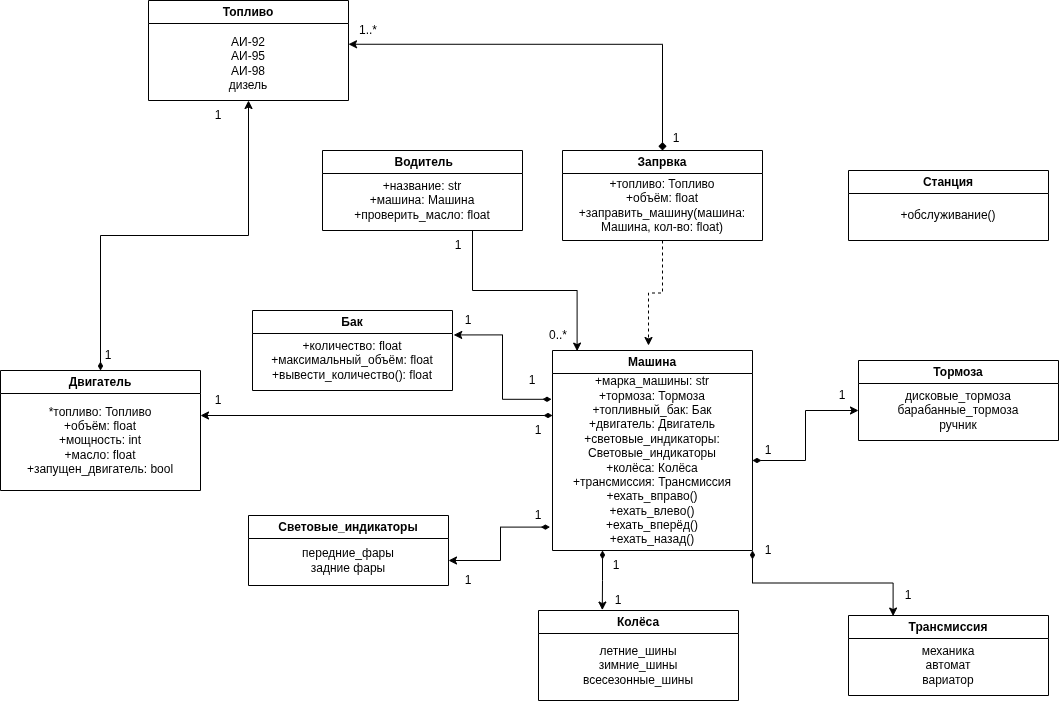

The diagram above was exported from draw.io. Its source (the exported page's mxGraphModel, read from the mxfile embedded in the PNG):
<mxGraphModel dx="1360" dy="-256" grid="1" gridSize="10" guides="1" tooltips="1" connect="1" arrows="1" fold="1" page="1" pageScale="1" pageWidth="827" pageHeight="1169" math="0" shadow="0">
  <root>
    <mxCell id="0" />
    <mxCell id="1" parent="0" />
    <object label="&amp;nbsp;Водитель" id="o39h-8iHLu7RC1-wai8S-253">
      <mxCell parent="1" style="swimlane;whiteSpace=wrap;html=1;" vertex="1">
        <mxGeometry height="80" width="200" x="592" y="1480" as="geometry">
          <mxRectangle height="30" width="140" x="40" y="40" as="alternateBounds" />
        </mxGeometry>
      </mxCell>
    </object>
    <mxCell id="o39h-8iHLu7RC1-wai8S-254" parent="o39h-8iHLu7RC1-wai8S-253" style="text;html=1;whiteSpace=wrap;strokeColor=none;fillColor=none;align=center;verticalAlign=middle;rounded=0;" value="+название: str&lt;div&gt;+машина: Машина&lt;/div&gt;&lt;div&gt;+проверить_масло: float&lt;/div&gt;" vertex="1">
      <mxGeometry height="60" width="200" y="20" as="geometry" />
    </mxCell>
    <mxCell id="o39h-8iHLu7RC1-wai8S-325" edge="1" parent="1" source="o39h-8iHLu7RC1-wai8S-255" style="edgeStyle=orthogonalEdgeStyle;rounded=0;orthogonalLoop=1;jettySize=auto;html=1;exitX=0.5;exitY=0;exitDx=0;exitDy=0;entryX=1;entryY=0.25;entryDx=0;entryDy=0;startArrow=diamond;startFill=1;" target="o39h-8iHLu7RC1-wai8S-284">
      <mxGeometry relative="1" as="geometry" />
    </mxCell>
    <mxCell id="o39h-8iHLu7RC1-wai8S-255" parent="1" style="swimlane;whiteSpace=wrap;html=1;" value="Запрвка" vertex="1">
      <mxGeometry height="90" width="200" x="832" y="1480" as="geometry" />
    </mxCell>
    <mxCell id="o39h-8iHLu7RC1-wai8S-293" edge="1" parent="o39h-8iHLu7RC1-wai8S-255" source="o39h-8iHLu7RC1-wai8S-256" style="edgeStyle=orthogonalEdgeStyle;rounded=0;orthogonalLoop=1;jettySize=auto;html=1;dashed=1;">
      <mxGeometry relative="1" as="geometry">
        <mxPoint x="86" y="195" as="targetPoint" />
      </mxGeometry>
    </mxCell>
    <mxCell id="o39h-8iHLu7RC1-wai8S-256" parent="o39h-8iHLu7RC1-wai8S-255" style="text;html=1;whiteSpace=wrap;strokeColor=none;fillColor=none;align=center;verticalAlign=middle;rounded=0;" value="+топливо: Топливо&lt;div&gt;+объём: float&lt;/div&gt;&lt;div&gt;+заправить_машину(машина: Машина, кол-во: float)&lt;/div&gt;" vertex="1">
      <mxGeometry height="70" width="200" y="20" as="geometry" />
    </mxCell>
    <mxCell id="o39h-8iHLu7RC1-wai8S-257" parent="1" style="swimlane;whiteSpace=wrap;html=1;startSize=23;" value="Станция" vertex="1">
      <mxGeometry height="70" width="200" x="1118" y="1500" as="geometry" />
    </mxCell>
    <mxCell id="o39h-8iHLu7RC1-wai8S-258" parent="o39h-8iHLu7RC1-wai8S-257" style="text;html=1;whiteSpace=wrap;strokeColor=none;fillColor=none;align=center;verticalAlign=middle;rounded=0;" value="+обслуживание()" vertex="1">
      <mxGeometry height="50" width="200" y="20" as="geometry" />
    </mxCell>
    <mxCell id="o39h-8iHLu7RC1-wai8S-259" parent="1" style="swimlane;whiteSpace=wrap;html=1;" value="Машина" vertex="1">
      <mxGeometry height="200" width="200" x="822" y="1680" as="geometry" />
    </mxCell>
    <mxCell id="o39h-8iHLu7RC1-wai8S-260" parent="o39h-8iHLu7RC1-wai8S-259" style="text;html=1;whiteSpace=wrap;strokeColor=none;fillColor=none;align=center;verticalAlign=middle;rounded=0;" value="+марка_машины: str&lt;div&gt;+тормоза: Тормоза&lt;/div&gt;&lt;div&gt;+топливный_бак: Бак&lt;/div&gt;&lt;div&gt;+двигатель: Двигатель&lt;/div&gt;&lt;div&gt;+световые_индикаторы: Световые_индикаторы&lt;/div&gt;&lt;div&gt;+колёса: Колёса&lt;/div&gt;&lt;div&gt;+трансмиссия: Трансмиссия&lt;br&gt;+ехать_вправо()&lt;/div&gt;&lt;div&gt;+ехать_влево()&lt;/div&gt;&lt;div&gt;+ехать_вперёд()&lt;/div&gt;&lt;div&gt;+ехать_назад()&lt;/div&gt;" vertex="1">
      <mxGeometry height="180" width="200" y="20" as="geometry" />
    </mxCell>
    <mxCell id="o39h-8iHLu7RC1-wai8S-270" parent="1" style="swimlane;whiteSpace=wrap;html=1;" value="Световые_индикаторы" vertex="1">
      <mxGeometry height="70" width="200" x="518" y="1845" as="geometry" />
    </mxCell>
    <mxCell id="o39h-8iHLu7RC1-wai8S-271" parent="o39h-8iHLu7RC1-wai8S-270" style="text;html=1;whiteSpace=wrap;strokeColor=none;fillColor=none;align=center;verticalAlign=middle;rounded=0;" value="передние_фары&lt;div&gt;задние фары&lt;/div&gt;" vertex="1">
      <mxGeometry height="50" width="200" y="20" as="geometry" />
    </mxCell>
    <mxCell id="o39h-8iHLu7RC1-wai8S-272" edge="1" parent="o39h-8iHLu7RC1-wai8S-270" source="o39h-8iHLu7RC1-wai8S-271" style="edgeStyle=orthogonalEdgeStyle;rounded=0;orthogonalLoop=1;jettySize=auto;html=1;exitX=0.5;exitY=1;exitDx=0;exitDy=0;" target="o39h-8iHLu7RC1-wai8S-271">
      <mxGeometry relative="1" as="geometry" />
    </mxCell>
    <mxCell id="o39h-8iHLu7RC1-wai8S-273" parent="1" style="swimlane;whiteSpace=wrap;html=1;" value="Колёса" vertex="1">
      <mxGeometry height="90" width="200" x="808" y="1940" as="geometry" />
    </mxCell>
    <mxCell id="o39h-8iHLu7RC1-wai8S-274" parent="o39h-8iHLu7RC1-wai8S-273" style="text;html=1;whiteSpace=wrap;strokeColor=none;fillColor=none;align=center;verticalAlign=middle;rounded=0;" value="летние_шины&lt;div&gt;зимние_шины&lt;/div&gt;&lt;div&gt;всесезонные_шины&lt;/div&gt;" vertex="1">
      <mxGeometry height="70" width="200" y="20" as="geometry" />
    </mxCell>
    <mxCell id="o39h-8iHLu7RC1-wai8S-275" parent="1" style="swimlane;whiteSpace=wrap;html=1;" value="Трансмиссия" vertex="1">
      <mxGeometry height="80" width="200" x="1118" y="1945" as="geometry" />
    </mxCell>
    <mxCell id="o39h-8iHLu7RC1-wai8S-276" parent="o39h-8iHLu7RC1-wai8S-275" style="text;html=1;whiteSpace=wrap;strokeColor=none;fillColor=none;align=center;verticalAlign=middle;rounded=0;" value="механика&lt;div&gt;автомат&lt;/div&gt;&lt;div&gt;вариатор&lt;/div&gt;" vertex="1">
      <mxGeometry height="60" width="200" y="20" as="geometry" />
    </mxCell>
    <mxCell id="o39h-8iHLu7RC1-wai8S-277" parent="1" style="swimlane;whiteSpace=wrap;html=1;" value="Бак" vertex="1">
      <mxGeometry height="80" width="200" x="522" y="1640" as="geometry" />
    </mxCell>
    <mxCell id="o39h-8iHLu7RC1-wai8S-278" parent="o39h-8iHLu7RC1-wai8S-277" style="text;html=1;whiteSpace=wrap;strokeColor=none;fillColor=none;align=center;verticalAlign=middle;rounded=0;" value="+количество: float&lt;div&gt;+максимальный_объём: float&lt;/div&gt;&lt;div&gt;+вывести_количество(): float&lt;/div&gt;" vertex="1">
      <mxGeometry height="60" width="200" y="20" as="geometry" />
    </mxCell>
    <mxCell id="o39h-8iHLu7RC1-wai8S-279" parent="1" style="swimlane;whiteSpace=wrap;html=1;" value="Двигатель" vertex="1">
      <mxGeometry height="120" width="200" x="270" y="1700" as="geometry" />
    </mxCell>
    <mxCell id="o39h-8iHLu7RC1-wai8S-280" parent="o39h-8iHLu7RC1-wai8S-279" style="text;html=1;whiteSpace=wrap;strokeColor=none;fillColor=none;align=center;verticalAlign=middle;rounded=0;" value="*топливо: Топливо&lt;div&gt;+объём: float&lt;/div&gt;&lt;div&gt;+мощность: int&lt;/div&gt;&lt;div&gt;+масло: float&lt;/div&gt;&lt;div&gt;+запущен_двигатель: bool&lt;/div&gt;" vertex="1">
      <mxGeometry height="100" width="200" y="20" as="geometry" />
    </mxCell>
    <mxCell id="o39h-8iHLu7RC1-wai8S-281" parent="1" style="swimlane;whiteSpace=wrap;html=1;" value="Тормоза" vertex="1">
      <mxGeometry height="80" width="200" x="1128" y="1690" as="geometry" />
    </mxCell>
    <mxCell id="o39h-8iHLu7RC1-wai8S-282" parent="o39h-8iHLu7RC1-wai8S-281" style="text;html=1;whiteSpace=wrap;strokeColor=none;fillColor=none;align=center;verticalAlign=middle;rounded=0;" value="дисковые_тормоза&lt;div&gt;барабанные_тормоза&lt;/div&gt;&lt;div&gt;ручник&lt;/div&gt;" vertex="1">
      <mxGeometry height="60" width="200" y="20" as="geometry" />
    </mxCell>
    <mxCell id="o39h-8iHLu7RC1-wai8S-303" parent="o39h-8iHLu7RC1-wai8S-281" style="text;html=1;whiteSpace=wrap;strokeColor=none;fillColor=none;align=center;verticalAlign=middle;rounded=0;" value="1" vertex="1">
      <mxGeometry height="30" width="60" x="-46" y="20" as="geometry" />
    </mxCell>
    <mxCell id="o39h-8iHLu7RC1-wai8S-283" parent="1" style="swimlane;whiteSpace=wrap;html=1;" value="Топливо" vertex="1">
      <mxGeometry height="100" width="200" x="418" y="1330" as="geometry" />
    </mxCell>
    <mxCell id="o39h-8iHLu7RC1-wai8S-284" parent="o39h-8iHLu7RC1-wai8S-283" style="text;html=1;whiteSpace=wrap;strokeColor=none;fillColor=none;align=center;verticalAlign=middle;rounded=0;" value="АИ-92&lt;div&gt;АИ-95&lt;/div&gt;&lt;div&gt;АИ-98&lt;/div&gt;&lt;div&gt;дизель&lt;/div&gt;" vertex="1">
      <mxGeometry height="75" width="200" y="25" as="geometry" />
    </mxCell>
    <mxCell id="o39h-8iHLu7RC1-wai8S-286" edge="1" parent="1" source="o39h-8iHLu7RC1-wai8S-254" style="edgeStyle=orthogonalEdgeStyle;rounded=0;orthogonalLoop=1;jettySize=auto;html=1;exitX=0.75;exitY=1;exitDx=0;exitDy=0;entryX=0.123;entryY=0.003;entryDx=0;entryDy=0;entryPerimeter=0;" target="o39h-8iHLu7RC1-wai8S-259">
      <mxGeometry relative="1" as="geometry" />
    </mxCell>
    <mxCell id="o39h-8iHLu7RC1-wai8S-287" parent="1" style="text;html=1;whiteSpace=wrap;strokeColor=none;fillColor=none;align=center;verticalAlign=middle;rounded=0;" value="1" vertex="1">
      <mxGeometry height="30" width="60" x="698" y="1560" as="geometry" />
    </mxCell>
    <mxCell id="o39h-8iHLu7RC1-wai8S-288" parent="1" style="text;html=1;whiteSpace=wrap;strokeColor=none;fillColor=none;align=center;verticalAlign=middle;rounded=0;" value="0..*" vertex="1">
      <mxGeometry height="30" width="60" x="798" y="1650" as="geometry" />
    </mxCell>
    <mxCell id="o39h-8iHLu7RC1-wai8S-301" edge="1" parent="1" source="o39h-8iHLu7RC1-wai8S-260" style="edgeStyle=orthogonalEdgeStyle;rounded=0;orthogonalLoop=1;jettySize=auto;html=1;startArrow=diamondThin;startFill=1;" target="o39h-8iHLu7RC1-wai8S-282" value="">
      <mxGeometry relative="1" as="geometry" />
    </mxCell>
    <mxCell id="o39h-8iHLu7RC1-wai8S-302" parent="1" style="text;html=1;whiteSpace=wrap;strokeColor=none;fillColor=none;align=center;verticalAlign=middle;rounded=0;" value="1" vertex="1">
      <mxGeometry height="30" width="60" x="1008" y="1765" as="geometry" />
    </mxCell>
    <mxCell id="o39h-8iHLu7RC1-wai8S-304" edge="1" parent="1" source="o39h-8iHLu7RC1-wai8S-260" style="edgeStyle=orthogonalEdgeStyle;rounded=0;orthogonalLoop=1;jettySize=auto;html=1;entryX=1.006;entryY=0.074;entryDx=0;entryDy=0;entryPerimeter=0;startArrow=diamondThin;startFill=1;exitX=-0.005;exitY=0.16;exitDx=0;exitDy=0;exitPerimeter=0;" target="o39h-8iHLu7RC1-wai8S-278">
      <mxGeometry relative="1" as="geometry" />
    </mxCell>
    <mxCell id="o39h-8iHLu7RC1-wai8S-305" parent="1" style="text;html=1;whiteSpace=wrap;strokeColor=none;fillColor=none;align=center;verticalAlign=middle;rounded=0;" value="1" vertex="1">
      <mxGeometry height="30" width="60" x="708" y="1635" as="geometry" />
    </mxCell>
    <mxCell id="o39h-8iHLu7RC1-wai8S-306" parent="1" style="text;html=1;whiteSpace=wrap;strokeColor=none;fillColor=none;align=center;verticalAlign=middle;rounded=0;" value="1" vertex="1">
      <mxGeometry height="30" width="60" x="772" y="1695" as="geometry" />
    </mxCell>
    <mxCell id="o39h-8iHLu7RC1-wai8S-307" edge="1" parent="1" source="o39h-8iHLu7RC1-wai8S-260" style="edgeStyle=orthogonalEdgeStyle;rounded=0;orthogonalLoop=1;jettySize=auto;html=1;entryX=1;entryY=0.5;entryDx=0;entryDy=0;exitX=-0.013;exitY=0.87;exitDx=0;exitDy=0;exitPerimeter=0;startArrow=diamondThin;startFill=1;" target="o39h-8iHLu7RC1-wai8S-271">
      <mxGeometry relative="1" as="geometry" />
    </mxCell>
    <mxCell id="o39h-8iHLu7RC1-wai8S-308" parent="1" style="text;html=1;whiteSpace=wrap;strokeColor=none;fillColor=none;align=center;verticalAlign=middle;rounded=0;" value="1" vertex="1">
      <mxGeometry height="30" width="60" x="778" y="1830" as="geometry" />
    </mxCell>
    <mxCell id="o39h-8iHLu7RC1-wai8S-309" parent="1" style="text;html=1;whiteSpace=wrap;strokeColor=none;fillColor=none;align=center;verticalAlign=middle;rounded=0;" value="1" vertex="1">
      <mxGeometry height="30" width="60" x="708" y="1895" as="geometry" />
    </mxCell>
    <mxCell id="o39h-8iHLu7RC1-wai8S-310" edge="1" parent="1" source="o39h-8iHLu7RC1-wai8S-260" style="edgeStyle=orthogonalEdgeStyle;rounded=0;orthogonalLoop=1;jettySize=auto;html=1;exitX=0;exitY=0.25;exitDx=0;exitDy=0;entryX=1;entryY=0.25;entryDx=0;entryDy=0;startArrow=diamondThin;startFill=1;" target="o39h-8iHLu7RC1-wai8S-280">
      <mxGeometry relative="1" as="geometry" />
    </mxCell>
    <mxCell id="o39h-8iHLu7RC1-wai8S-312" parent="1" style="text;html=1;whiteSpace=wrap;strokeColor=none;fillColor=none;align=center;verticalAlign=middle;rounded=0;" value="1" vertex="1">
      <mxGeometry height="30" width="60" x="778" y="1745" as="geometry" />
    </mxCell>
    <mxCell id="o39h-8iHLu7RC1-wai8S-313" parent="1" style="text;html=1;whiteSpace=wrap;strokeColor=none;fillColor=none;align=center;verticalAlign=middle;rounded=0;" value="1" vertex="1">
      <mxGeometry height="30" width="60" x="458" y="1715" as="geometry" />
    </mxCell>
    <mxCell id="o39h-8iHLu7RC1-wai8S-314" edge="1" parent="1" source="o39h-8iHLu7RC1-wai8S-279" style="edgeStyle=orthogonalEdgeStyle;rounded=0;orthogonalLoop=1;jettySize=auto;html=1;exitX=0.5;exitY=0;exitDx=0;exitDy=0;startArrow=diamondThin;startFill=1;entryX=0.5;entryY=1;entryDx=0;entryDy=0;" target="o39h-8iHLu7RC1-wai8S-284">
      <mxGeometry relative="1" as="geometry">
        <mxPoint x="238" y="1895" as="targetPoint" />
      </mxGeometry>
    </mxCell>
    <mxCell id="o39h-8iHLu7RC1-wai8S-315" parent="1" style="text;html=1;whiteSpace=wrap;strokeColor=none;fillColor=none;align=center;verticalAlign=middle;rounded=0;" value="1" vertex="1">
      <mxGeometry height="30" width="60" x="348" y="1670" as="geometry" />
    </mxCell>
    <mxCell id="o39h-8iHLu7RC1-wai8S-316" parent="1" style="text;html=1;whiteSpace=wrap;strokeColor=none;fillColor=none;align=center;verticalAlign=middle;rounded=0;" value="1" vertex="1">
      <mxGeometry height="30" width="60" x="458" y="1430" as="geometry" />
    </mxCell>
    <mxCell id="o39h-8iHLu7RC1-wai8S-317" edge="1" parent="1" source="o39h-8iHLu7RC1-wai8S-260" style="edgeStyle=orthogonalEdgeStyle;rounded=0;orthogonalLoop=1;jettySize=auto;html=1;exitX=0.25;exitY=1;exitDx=0;exitDy=0;entryX=0.319;entryY=-0.005;entryDx=0;entryDy=0;entryPerimeter=0;startArrow=diamondThin;startFill=1;" target="o39h-8iHLu7RC1-wai8S-273">
      <mxGeometry relative="1" as="geometry" />
    </mxCell>
    <mxCell id="o39h-8iHLu7RC1-wai8S-318" parent="1" style="text;html=1;whiteSpace=wrap;strokeColor=none;fillColor=none;align=center;verticalAlign=middle;rounded=0;" value="1" vertex="1">
      <mxGeometry height="30" width="60" x="858" y="1915" as="geometry" />
    </mxCell>
    <mxCell id="o39h-8iHLu7RC1-wai8S-319" parent="1" style="text;html=1;whiteSpace=wrap;strokeColor=none;fillColor=none;align=center;verticalAlign=middle;rounded=0;" value="1" vertex="1">
      <mxGeometry height="30" width="60" x="856" y="1880" as="geometry" />
    </mxCell>
    <mxCell id="o39h-8iHLu7RC1-wai8S-320" edge="1" parent="1" source="o39h-8iHLu7RC1-wai8S-260" style="edgeStyle=orthogonalEdgeStyle;rounded=0;orthogonalLoop=1;jettySize=auto;html=1;exitX=1;exitY=1;exitDx=0;exitDy=0;entryX=0.223;entryY=0.007;entryDx=0;entryDy=0;entryPerimeter=0;startArrow=diamondThin;startFill=1;" target="o39h-8iHLu7RC1-wai8S-275">
      <mxGeometry relative="1" as="geometry" />
    </mxCell>
    <mxCell id="o39h-8iHLu7RC1-wai8S-321" parent="1" style="text;html=1;whiteSpace=wrap;strokeColor=none;fillColor=none;align=center;verticalAlign=middle;rounded=0;" value="1" vertex="1">
      <mxGeometry height="30" width="60" x="1008" y="1865" as="geometry" />
    </mxCell>
    <mxCell id="o39h-8iHLu7RC1-wai8S-322" parent="1" style="text;html=1;whiteSpace=wrap;strokeColor=none;fillColor=none;align=center;verticalAlign=middle;rounded=0;" value="1" vertex="1">
      <mxGeometry height="30" width="60" x="1148" y="1910" as="geometry" />
    </mxCell>
    <mxCell id="o39h-8iHLu7RC1-wai8S-326" parent="1" style="text;html=1;whiteSpace=wrap;strokeColor=none;fillColor=none;align=center;verticalAlign=middle;rounded=0;" value="1&lt;div&gt;&lt;br&gt;&lt;/div&gt;" vertex="1">
      <mxGeometry height="30" width="60" x="916" y="1460" as="geometry" />
    </mxCell>
    <mxCell id="o39h-8iHLu7RC1-wai8S-329" parent="1" style="text;html=1;whiteSpace=wrap;strokeColor=none;fillColor=none;align=center;verticalAlign=middle;rounded=0;" value="1..*" vertex="1">
      <mxGeometry height="30" width="60" x="608" y="1345" as="geometry" />
    </mxCell>
  </root>
</mxGraphModel>